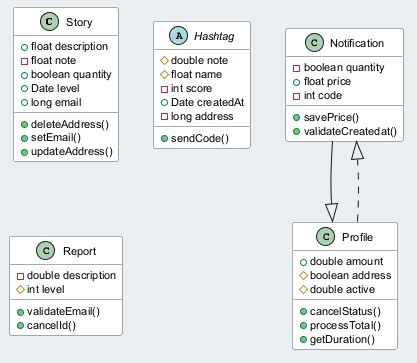

The diagram above was rendered by PlantUML. Its source (embedded in the PNG):
@startuml
skinparam backgroundColor #ECEFF1
skinparam classBackgroundColor #FFFFFF
skinparam classBorderColor #455A64
skinparam defaultFontSize 11
class Story {
  +float description
  -float note
  +boolean quantity
  +Date level
  +long email
  +deleteAddress()
  +setEmail()
  +updateAddress()
}
class Notification {
  -boolean quantity
  +float price
  -int code
  +savePrice()
  +validateCreatedat()
}
abstract class Hashtag {
  #double note
  #float name
  -int score
  +Date createdAt
  -long address
  +sendCode()
}
class Report {
  -double description
  #int level
  +validateEmail()
  +cancelId()
}
class Profile {
  +double amount
  #boolean address
  #double active
  +cancelStatus()
  +processTotal()
  +getDuration()
}
Profile ..|> Notification
Notification --|> Profile
@enduml